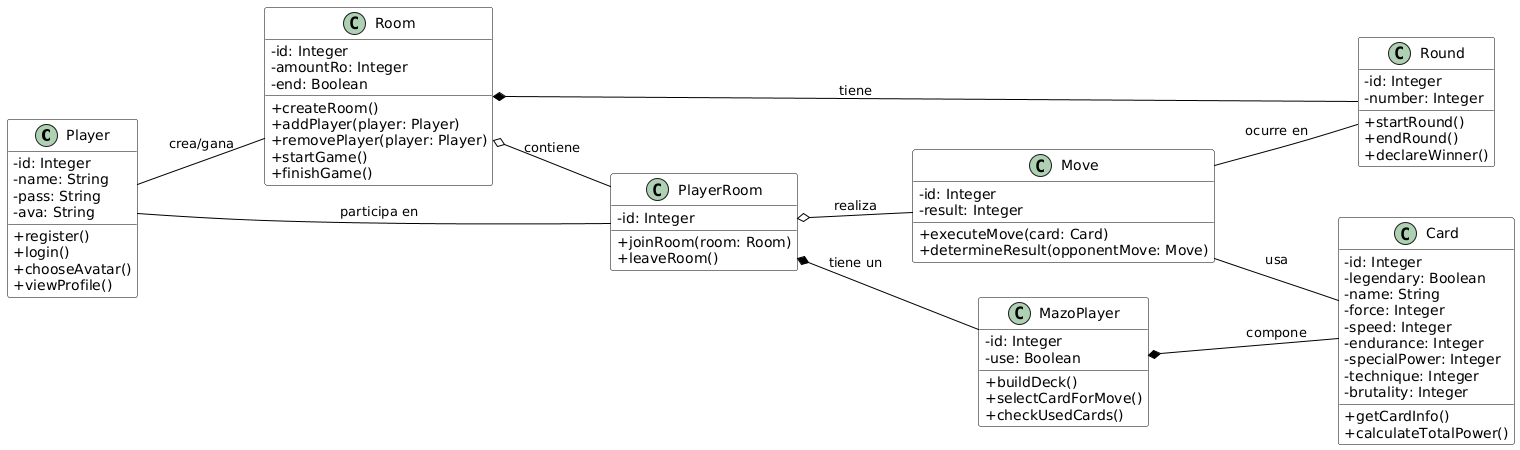

The diagram above was rendered by PlantUML. Its source (embedded in the PNG):
@startuml
allowmixing
skinparam classAttributeIconSize 0
hide empty members
left to right direction
skinparam class {
    BackgroundColor White
    ArrowColor Black
    BorderColor Black
}

' --- Clases principales ---
class Player {
  - id: Integer
  - name: String
  - pass: String
  - ava: String
  + register()
  + login()
  + chooseAvatar()
  + viewProfile()
}

class Room {
  - id: Integer
  - amountRo: Integer
  - end: Boolean
  + createRoom()
  + addPlayer(player: Player)
  + removePlayer(player: Player)
  + startGame()
  + finishGame()
}

class PlayerRoom {
  - id: Integer
  + joinRoom(room: Room)
  + leaveRoom()
}

class Round {
  - id: Integer
  - number: Integer
  + startRound()
  + endRound()
  + declareWinner()
}

' --- Cartas y mazos ---
class Card {
  - id: Integer
  - legendary: Boolean
  - name: String
  - force: Integer
  - speed: Integer
  - endurance: Integer
  - specialPower: Integer
  - technique: Integer
  - brutality: Integer
  + getCardInfo()
  + calculateTotalPower()
}

class MazoPlayer {
  - id: Integer
  - use: Boolean
  + buildDeck()
  + selectCardForMove()
  + checkUsedCards()
}

' --- Movimientos ---
class Move {
  - id: Integer
  - result: Integer
  + executeMove(card: Card)
  + determineResult(opponentMove: Move)
}

' --- Relaciones UML tipadas ---
Player -- Room : crea/gana
Player -- PlayerRoom : participa en

Room o-- PlayerRoom : contiene
Room *-- Round : tiene

PlayerRoom o-- Move : realiza
PlayerRoom *-- MazoPlayer : tiene un

MazoPlayer *-- Card : compone
Move -- Card : usa
Move -- Round : ocurre en
@enduml